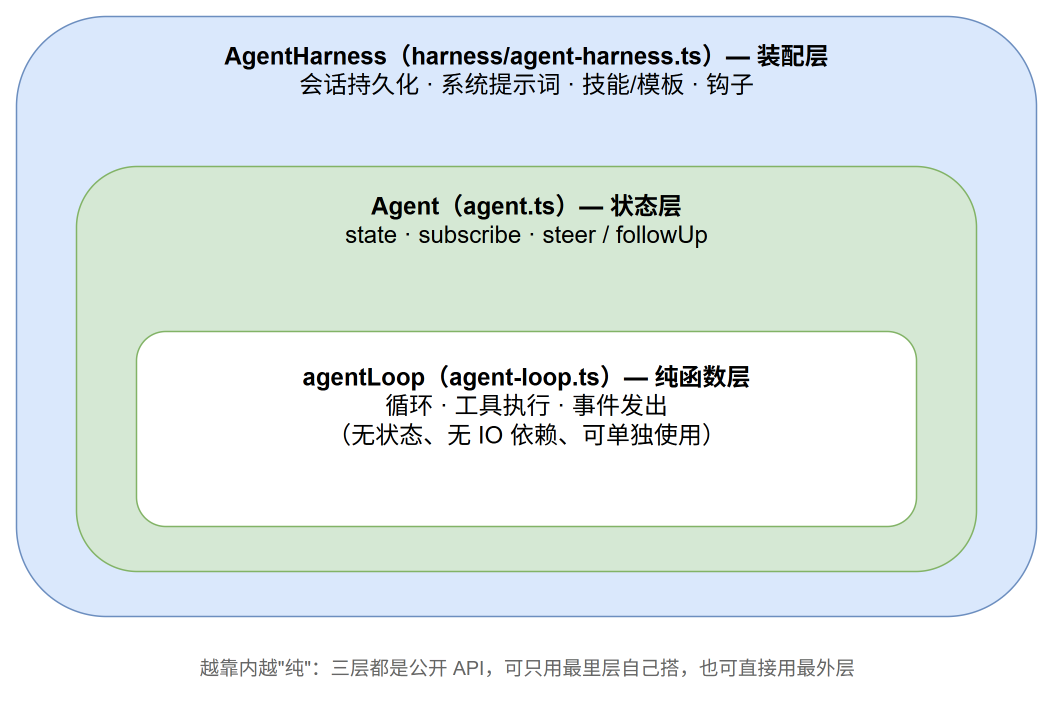

The diagram above was exported from draw.io. Its source (the exported page's mxGraphModel, read from the mxfile embedded in the PNG):
<mxGraphModel adaptiveColors="auto">
  <root>
    <mxCell id="0" />
    <mxCell id="1" parent="0" />
    <mxCell id="harness" value="&lt;b&gt;AgentHarness（harness/agent-harness.ts）— 装配层&lt;/b&gt;&#10;会话持久化 · 系统提示词 · 技能/模板 · 钩子" style="rounded=1;whiteSpace=wrap;html=1;fillColor=#dae8fc;strokeColor=#6c8ebf;fontSize=16;verticalAlign=top;spacingTop=10;" vertex="1" parent="1">
      <mxGeometry x="60" y="40" width="680" height="400" as="geometry" />
    </mxCell>
    <mxCell id="agent" value="&lt;b&gt;Agent（agent.ts）— 状态层&lt;/b&gt;&#10;state · subscribe · steer / followUp" style="rounded=1;whiteSpace=wrap;html=1;fillColor=#d5e8d4;strokeColor=#82b366;fontSize=16;verticalAlign=top;spacingTop=10;" vertex="1" parent="1">
      <mxGeometry x="100" y="140" width="600" height="270" as="geometry" />
    </mxCell>
    <mxCell id="loop" value="&lt;b&gt;agentLoop（agent-loop.ts）— 纯函数层&lt;/b&gt;&#10;循环 · 工具执行 · 事件发出&#10;（无状态、无 IO 依赖、可单独使用）" style="rounded=1;whiteSpace=wrap;html=1;fillColor=#ffffff;strokeColor=#82b366;fontSize=16;verticalAlign=top;spacingTop=14;" vertex="1" parent="1">
      <mxGeometry x="140" y="250" width="520" height="130" as="geometry" />
    </mxCell>
    <mxCell id="note" value="越靠内越&quot;纯&quot;：三层都是公开 API，可只用最里层自己搭，也可直接用最外层" style="text;html=1;fontSize=13;fontColor=#666666;align=center;" vertex="1" parent="1">
      <mxGeometry x="80" y="460" width="640" height="30" as="geometry" />
    </mxCell>
  </root>
</mxGraphModel>